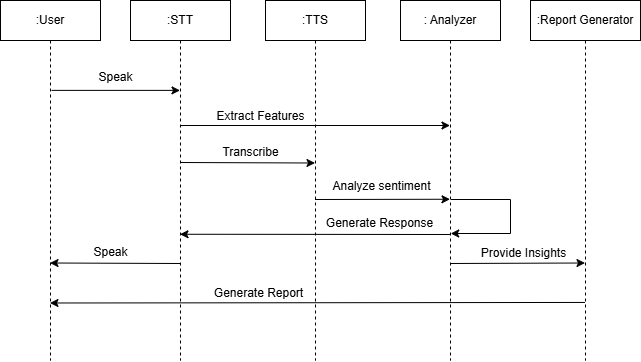

The diagram above was exported from draw.io. Its source (the exported page's mxGraphModel, read from the mxfile embedded in the PNG):
<mxGraphModel dx="1100" dy="640" grid="1" gridSize="10" guides="1" tooltips="1" connect="1" arrows="1" fold="1" page="1" pageScale="1" pageWidth="850" pageHeight="1100" math="0" shadow="0">
  <root>
    <mxCell id="0" />
    <mxCell id="1" parent="0" />
    <mxCell id="GGzzmwmNeDZwMbMWFQtT-11" style="edgeStyle=elbowEdgeStyle;rounded=0;orthogonalLoop=1;jettySize=auto;html=1;elbow=vertical;curved=0;" edge="1" parent="1">
      <mxGeometry relative="1" as="geometry">
        <mxPoint x="289.5" y="165" as="sourcePoint" />
        <mxPoint x="559.5" y="165.25925925925924" as="targetPoint" />
      </mxGeometry>
    </mxCell>
    <mxCell id="aM9ryv3xv72pqoxQDRHE-1" value=":User" style="shape=umlLifeline;perimeter=lifelinePerimeter;whiteSpace=wrap;html=1;container=0;dropTarget=0;collapsible=0;recursiveResize=0;outlineConnect=0;portConstraint=eastwest;newEdgeStyle={&quot;edgeStyle&quot;:&quot;elbowEdgeStyle&quot;,&quot;elbow&quot;:&quot;vertical&quot;,&quot;curved&quot;:0,&quot;rounded&quot;:0};" parent="1" vertex="1">
      <mxGeometry x="110" y="40" width="100" height="360" as="geometry" />
    </mxCell>
    <mxCell id="GGzzmwmNeDZwMbMWFQtT-13" style="edgeStyle=elbowEdgeStyle;rounded=0;orthogonalLoop=1;jettySize=auto;html=1;elbow=vertical;curved=0;" edge="1" parent="1">
      <mxGeometry relative="1" as="geometry">
        <mxPoint x="289.5" y="202" as="sourcePoint" />
        <mxPoint x="424.5" y="202.1111111111111" as="targetPoint" />
      </mxGeometry>
    </mxCell>
    <mxCell id="GGzzmwmNeDZwMbMWFQtT-22" style="edgeStyle=elbowEdgeStyle;rounded=0;orthogonalLoop=1;jettySize=auto;html=1;elbow=vertical;curved=0;" edge="1" parent="1">
      <mxGeometry relative="1" as="geometry">
        <mxPoint x="289.5" y="303" as="sourcePoint" />
        <mxPoint x="159.5" y="303" as="targetPoint" />
      </mxGeometry>
    </mxCell>
    <mxCell id="aM9ryv3xv72pqoxQDRHE-5" value=":STT" style="shape=umlLifeline;perimeter=lifelinePerimeter;whiteSpace=wrap;html=1;container=0;dropTarget=0;collapsible=0;recursiveResize=0;outlineConnect=0;portConstraint=eastwest;newEdgeStyle={&quot;edgeStyle&quot;:&quot;elbowEdgeStyle&quot;,&quot;elbow&quot;:&quot;vertical&quot;,&quot;curved&quot;:0,&quot;rounded&quot;:0};" parent="1" vertex="1">
      <mxGeometry x="240" y="40" width="100" height="360" as="geometry" />
    </mxCell>
    <mxCell id="GGzzmwmNeDZwMbMWFQtT-20" style="edgeStyle=elbowEdgeStyle;rounded=0;orthogonalLoop=1;jettySize=auto;html=1;elbow=vertical;curved=0;" edge="1" parent="1">
      <mxGeometry relative="1" as="geometry">
        <mxPoint x="559.5" y="274" as="sourcePoint" />
        <mxPoint x="289.5" y="274" as="targetPoint" />
      </mxGeometry>
    </mxCell>
    <mxCell id="GGzzmwmNeDZwMbMWFQtT-24" style="edgeStyle=elbowEdgeStyle;rounded=0;orthogonalLoop=1;jettySize=auto;html=1;elbow=vertical;curved=0;" edge="1" parent="1">
      <mxGeometry relative="1" as="geometry">
        <mxPoint x="559.5" y="303" as="sourcePoint" />
        <mxPoint x="694.5" y="303" as="targetPoint" />
      </mxGeometry>
    </mxCell>
    <mxCell id="GGzzmwmNeDZwMbMWFQtT-1" value=": Analyzer" style="shape=umlLifeline;perimeter=lifelinePerimeter;whiteSpace=wrap;html=1;container=0;dropTarget=0;collapsible=0;recursiveResize=0;outlineConnect=0;portConstraint=eastwest;newEdgeStyle={&quot;edgeStyle&quot;:&quot;elbowEdgeStyle&quot;,&quot;elbow&quot;:&quot;vertical&quot;,&quot;curved&quot;:0,&quot;rounded&quot;:0};" vertex="1" parent="1">
      <mxGeometry x="510" y="40" width="100" height="360" as="geometry" />
    </mxCell>
    <mxCell id="GGzzmwmNeDZwMbMWFQtT-18" style="edgeStyle=elbowEdgeStyle;rounded=0;orthogonalLoop=1;jettySize=auto;html=1;elbow=vertical;curved=0;" edge="1" parent="1">
      <mxGeometry relative="1" as="geometry">
        <mxPoint x="559.5" y="239" as="targetPoint" />
        <mxPoint x="424.5" y="239" as="sourcePoint" />
      </mxGeometry>
    </mxCell>
    <mxCell id="GGzzmwmNeDZwMbMWFQtT-3" value=":TTS" style="shape=umlLifeline;perimeter=lifelinePerimeter;whiteSpace=wrap;html=1;container=0;dropTarget=0;collapsible=0;recursiveResize=0;outlineConnect=0;portConstraint=eastwest;newEdgeStyle={&quot;edgeStyle&quot;:&quot;elbowEdgeStyle&quot;,&quot;elbow&quot;:&quot;vertical&quot;,&quot;curved&quot;:0,&quot;rounded&quot;:0};" vertex="1" parent="1">
      <mxGeometry x="375" y="40" width="100" height="360" as="geometry" />
    </mxCell>
    <mxCell id="GGzzmwmNeDZwMbMWFQtT-26" style="edgeStyle=elbowEdgeStyle;rounded=0;orthogonalLoop=1;jettySize=auto;html=1;elbow=vertical;curved=0;" edge="1" parent="1">
      <mxGeometry relative="1" as="geometry">
        <mxPoint x="694.5" y="341.9473684210527" as="sourcePoint" />
        <mxPoint x="159.4473684210525" y="341.9473684210527" as="targetPoint" />
      </mxGeometry>
    </mxCell>
    <mxCell id="GGzzmwmNeDZwMbMWFQtT-5" value=":Report Generator" style="shape=umlLifeline;perimeter=lifelinePerimeter;whiteSpace=wrap;html=1;container=0;dropTarget=0;collapsible=0;recursiveResize=0;outlineConnect=0;portConstraint=eastwest;newEdgeStyle={&quot;edgeStyle&quot;:&quot;elbowEdgeStyle&quot;,&quot;elbow&quot;:&quot;vertical&quot;,&quot;curved&quot;:0,&quot;rounded&quot;:0};" vertex="1" parent="1">
      <mxGeometry x="640" y="40" width="110" height="360" as="geometry" />
    </mxCell>
    <mxCell id="GGzzmwmNeDZwMbMWFQtT-9" style="rounded=0;orthogonalLoop=1;jettySize=auto;html=1;elbow=vertical;exitX=0.51;exitY=0.283;exitDx=0;exitDy=0;exitPerimeter=0;" edge="1" parent="1">
      <mxGeometry relative="1" as="geometry">
        <mxPoint x="161" y="129.88" as="sourcePoint" />
        <mxPoint x="289.5" y="129.88" as="targetPoint" />
      </mxGeometry>
    </mxCell>
    <mxCell id="GGzzmwmNeDZwMbMWFQtT-10" value="Speak" style="text;html=1;align=center;verticalAlign=middle;resizable=0;points=[];autosize=1;strokeColor=none;fillColor=none;" vertex="1" parent="1">
      <mxGeometry x="195" y="102" width="60" height="30" as="geometry" />
    </mxCell>
    <mxCell id="GGzzmwmNeDZwMbMWFQtT-12" value="Extract Features" style="text;html=1;align=center;verticalAlign=middle;resizable=0;points=[];autosize=1;strokeColor=none;fillColor=none;" vertex="1" parent="1">
      <mxGeometry x="315" y="141" width="110" height="30" as="geometry" />
    </mxCell>
    <mxCell id="GGzzmwmNeDZwMbMWFQtT-14" value="Transcribe" style="text;html=1;align=center;verticalAlign=middle;resizable=0;points=[];autosize=1;strokeColor=none;fillColor=none;" vertex="1" parent="1">
      <mxGeometry x="320" y="177" width="80" height="30" as="geometry" />
    </mxCell>
    <mxCell id="GGzzmwmNeDZwMbMWFQtT-19" value="Analyze sentiment" style="text;html=1;align=center;verticalAlign=middle;resizable=0;points=[];autosize=1;strokeColor=none;fillColor=none;" vertex="1" parent="1">
      <mxGeometry x="431" y="211" width="120" height="30" as="geometry" />
    </mxCell>
    <mxCell id="GGzzmwmNeDZwMbMWFQtT-21" value="Generate Response" style="text;html=1;align=center;verticalAlign=middle;resizable=0;points=[];autosize=1;strokeColor=none;fillColor=none;" vertex="1" parent="1">
      <mxGeometry x="424" y="248" width="130" height="30" as="geometry" />
    </mxCell>
    <mxCell id="GGzzmwmNeDZwMbMWFQtT-23" value="Speak" style="text;html=1;align=center;verticalAlign=middle;resizable=0;points=[];autosize=1;strokeColor=none;fillColor=none;" vertex="1" parent="1">
      <mxGeometry x="190" y="277" width="60" height="30" as="geometry" />
    </mxCell>
    <mxCell id="GGzzmwmNeDZwMbMWFQtT-25" value="Provide Insights" style="text;html=1;align=center;verticalAlign=middle;resizable=0;points=[];autosize=1;strokeColor=none;fillColor=none;" vertex="1" parent="1">
      <mxGeometry x="578" y="278" width="110" height="30" as="geometry" />
    </mxCell>
    <mxCell id="GGzzmwmNeDZwMbMWFQtT-27" value="Generate Report" style="text;html=1;align=center;verticalAlign=middle;resizable=0;points=[];autosize=1;strokeColor=none;fillColor=none;" vertex="1" parent="1">
      <mxGeometry x="313" y="318" width="110" height="30" as="geometry" />
    </mxCell>
    <mxCell id="GGzzmwmNeDZwMbMWFQtT-29" style="edgeStyle=orthogonalEdgeStyle;rounded=0;orthogonalLoop=1;jettySize=auto;html=1;elbow=vertical;" edge="1" parent="1">
      <mxGeometry relative="1" as="geometry">
        <mxPoint x="560.2260273972603" y="273" as="targetPoint" />
        <mxPoint x="560.355072463768" y="238.99999999999994" as="sourcePoint" />
        <Array as="points">
          <mxPoint x="620" y="239" />
          <mxPoint x="620" y="273" />
        </Array>
      </mxGeometry>
    </mxCell>
  </root>
</mxGraphModel>